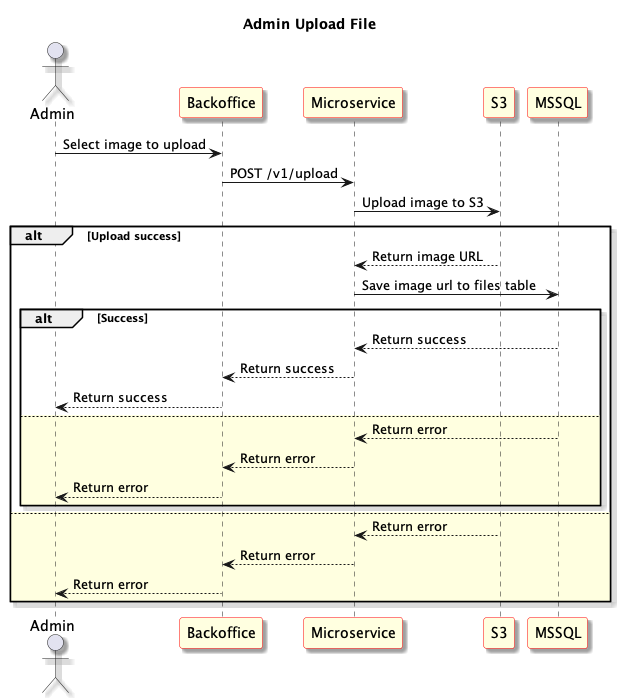

The diagram above was rendered by PlantUML. Its source (embedded in the PNG):
@startuml Admin Upload File
skinparam shadowing true
skinparam sequence {
	ParticipantBackgroundColor LightYellow
	ParticipantBorderColor red
}
Title: Admin Upload File
actor "Admin" as User1
participant "Backoffice" as Frontend
participant "Microservice" as Microservice
participant "S3" as S3
participant "MSSQL" as Database

User1 -> Frontend: Select image to upload

Frontend -> Microservice: POST /v1/upload

Microservice -> S3: Upload image to S3

alt Upload success
	S3 --> Microservice: Return image URL
	Microservice -> Database: Save image url to files table

	alt Success
	Database --> Microservice: Return success

	Frontend <-- Microservice: Return success

	User1 <-- Frontend: Return success
	else #LightYellow

	Database --> Microservice: Return error

	Frontend <-- Microservice: Return error

	User1 <-- Frontend: Return error
	end
else #LightYellow
	S3 --> Microservice: Return error
	Microservice --> Frontend: Return error
	User1 <-- Frontend: Return error
end


@enduml